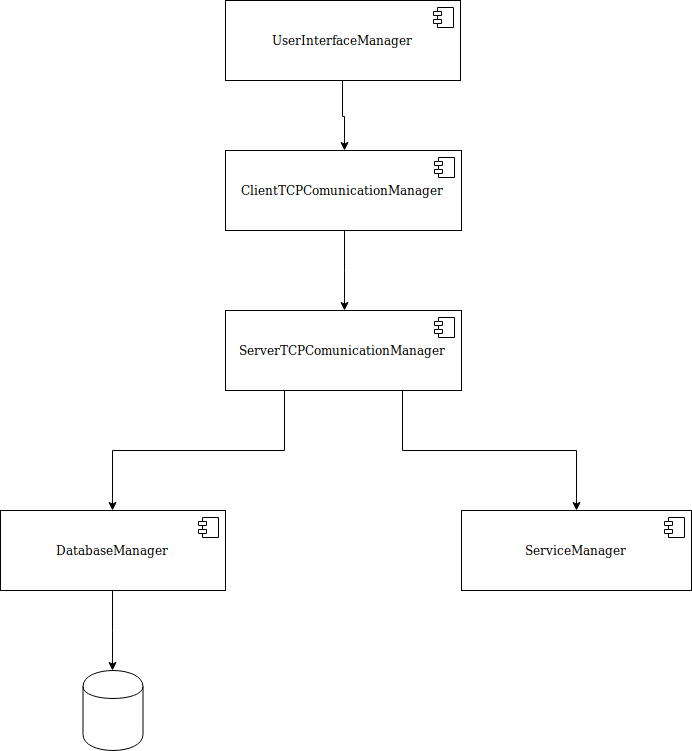

The diagram above was exported from draw.io. Its source (the exported page's mxGraphModel, read from the mxfile embedded in the PNG):
<mxGraphModel dx="1546" dy="886" grid="1" gridSize="10" guides="1" tooltips="1" connect="1" arrows="1" fold="1" page="1" pageScale="1" pageWidth="850" pageHeight="1100" math="0" shadow="0">
  <root>
    <mxCell id="0" />
    <mxCell id="1" parent="0" />
    <mxCell id="ypjHEu7IGF6VUpFwAZvA-19" style="edgeStyle=orthogonalEdgeStyle;rounded=0;orthogonalLoop=1;jettySize=auto;html=1;exitX=0.5;exitY=1;exitDx=0;exitDy=0;entryX=0.5;entryY=0;entryDx=0;entryDy=0;" edge="1" parent="1" source="ypjHEu7IGF6VUpFwAZvA-2" target="ypjHEu7IGF6VUpFwAZvA-4">
      <mxGeometry relative="1" as="geometry" />
    </mxCell>
    <mxCell id="ypjHEu7IGF6VUpFwAZvA-2" value="UserInterfaceManager" style="html=1;" vertex="1" parent="1">
      <mxGeometry x="305" y="90" width="235" height="80" as="geometry" />
    </mxCell>
    <mxCell id="ypjHEu7IGF6VUpFwAZvA-3" value="" style="shape=component;jettyWidth=8;jettyHeight=4;" vertex="1" parent="ypjHEu7IGF6VUpFwAZvA-2">
      <mxGeometry x="1" width="20" height="20" relative="1" as="geometry">
        <mxPoint x="-27" y="7" as="offset" />
      </mxGeometry>
    </mxCell>
    <mxCell id="ypjHEu7IGF6VUpFwAZvA-20" style="edgeStyle=orthogonalEdgeStyle;rounded=0;orthogonalLoop=1;jettySize=auto;html=1;exitX=0.5;exitY=1;exitDx=0;exitDy=0;" edge="1" parent="1" source="ypjHEu7IGF6VUpFwAZvA-4" target="ypjHEu7IGF6VUpFwAZvA-9">
      <mxGeometry relative="1" as="geometry" />
    </mxCell>
    <mxCell id="ypjHEu7IGF6VUpFwAZvA-4" value="ClientTCPComunicationManager" style="html=1;align=center;" vertex="1" parent="1">
      <mxGeometry x="305" y="240" width="236" height="80" as="geometry" />
    </mxCell>
    <mxCell id="ypjHEu7IGF6VUpFwAZvA-5" value="" style="shape=component;jettyWidth=8;jettyHeight=4;" vertex="1" parent="ypjHEu7IGF6VUpFwAZvA-4">
      <mxGeometry x="1" width="20" height="20" relative="1" as="geometry">
        <mxPoint x="-27" y="7" as="offset" />
      </mxGeometry>
    </mxCell>
    <mxCell id="ypjHEu7IGF6VUpFwAZvA-21" style="edgeStyle=orthogonalEdgeStyle;rounded=0;orthogonalLoop=1;jettySize=auto;html=1;exitX=0.25;exitY=1;exitDx=0;exitDy=0;entryX=0.5;entryY=0;entryDx=0;entryDy=0;" edge="1" parent="1" source="ypjHEu7IGF6VUpFwAZvA-9" target="ypjHEu7IGF6VUpFwAZvA-11">
      <mxGeometry relative="1" as="geometry" />
    </mxCell>
    <mxCell id="ypjHEu7IGF6VUpFwAZvA-22" style="edgeStyle=orthogonalEdgeStyle;rounded=0;orthogonalLoop=1;jettySize=auto;html=1;exitX=0.75;exitY=1;exitDx=0;exitDy=0;" edge="1" parent="1" source="ypjHEu7IGF6VUpFwAZvA-9" target="ypjHEu7IGF6VUpFwAZvA-15">
      <mxGeometry relative="1" as="geometry" />
    </mxCell>
    <mxCell id="ypjHEu7IGF6VUpFwAZvA-9" value="ServerTCPComunicationManager" style="html=1;align=center;" vertex="1" parent="1">
      <mxGeometry x="305" y="400" width="236" height="80" as="geometry" />
    </mxCell>
    <mxCell id="ypjHEu7IGF6VUpFwAZvA-10" value="" style="shape=component;jettyWidth=8;jettyHeight=4;" vertex="1" parent="ypjHEu7IGF6VUpFwAZvA-9">
      <mxGeometry x="1" width="20" height="20" relative="1" as="geometry">
        <mxPoint x="-27" y="7" as="offset" />
      </mxGeometry>
    </mxCell>
    <mxCell id="ypjHEu7IGF6VUpFwAZvA-24" style="edgeStyle=orthogonalEdgeStyle;rounded=0;orthogonalLoop=1;jettySize=auto;html=1;exitX=0.5;exitY=1;exitDx=0;exitDy=0;" edge="1" parent="1" source="ypjHEu7IGF6VUpFwAZvA-11" target="ypjHEu7IGF6VUpFwAZvA-23">
      <mxGeometry relative="1" as="geometry" />
    </mxCell>
    <mxCell id="ypjHEu7IGF6VUpFwAZvA-11" value="DatabaseManager" style="html=1;align=center;" vertex="1" parent="1">
      <mxGeometry x="80" y="600" width="225" height="80" as="geometry" />
    </mxCell>
    <mxCell id="ypjHEu7IGF6VUpFwAZvA-12" value="" style="shape=component;jettyWidth=8;jettyHeight=4;" vertex="1" parent="ypjHEu7IGF6VUpFwAZvA-11">
      <mxGeometry x="1" width="20" height="20" relative="1" as="geometry">
        <mxPoint x="-27" y="7" as="offset" />
      </mxGeometry>
    </mxCell>
    <mxCell id="ypjHEu7IGF6VUpFwAZvA-15" value="ServiceManager" style="html=1;align=center;" vertex="1" parent="1">
      <mxGeometry x="541" y="600" width="230" height="80" as="geometry" />
    </mxCell>
    <mxCell id="ypjHEu7IGF6VUpFwAZvA-16" value="" style="shape=component;jettyWidth=8;jettyHeight=4;" vertex="1" parent="ypjHEu7IGF6VUpFwAZvA-15">
      <mxGeometry x="1" width="20" height="20" relative="1" as="geometry">
        <mxPoint x="-27" y="7" as="offset" />
      </mxGeometry>
    </mxCell>
    <mxCell id="ypjHEu7IGF6VUpFwAZvA-23" value="" style="shape=cylinder;whiteSpace=wrap;html=1;boundedLbl=1;backgroundOutline=1;" vertex="1" parent="1">
      <mxGeometry x="162.5" y="760" width="60" height="80" as="geometry" />
    </mxCell>
  </root>
</mxGraphModel>